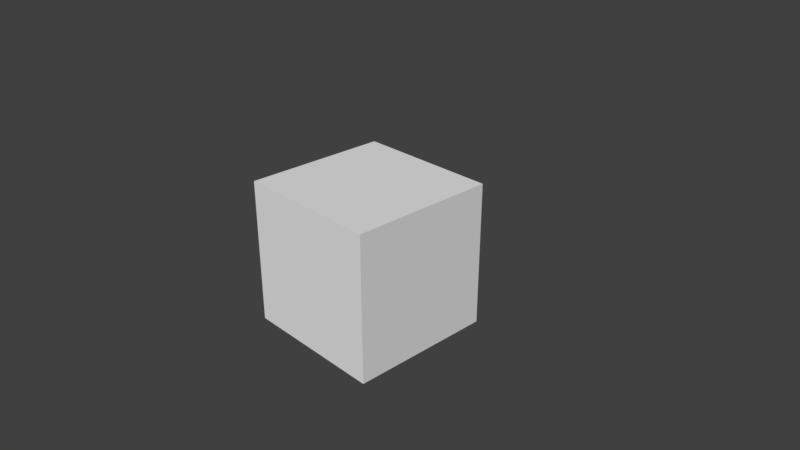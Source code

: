 # Source: skybox.blend  (saved by Blender 2.79.0; exported with 4.5.12 LTS)
import bpy
from mathutils import Matrix  # noqa: F401  (used for matrix-valued properties, if any)

bpy.ops.wm.read_factory_settings(use_empty=True)
scene = bpy.context.scene
scene.name = 'Scene'

# ---- collections
col_collection_1 = bpy.data.collections.new('Collection 1'); scene.collection.children.link(col_collection_1)

# ---- materials (node trees are filled in below, after node groups)
mat_material_001 = bpy.data.materials.new('Material.001')
mat_material_001.alpha_threshold = 0.0
mat_material_001.use_transparent_shadow = False
mat_material_001.preview_render_type = 'CUBE'
mat_material_001.roughness = 0.5

# ---- material node trees

# ---- world
world_world = bpy.data.worlds.new('World'); scene.world = world_world
world_world.color = (0.05088, 0.05088, 0.05088)
world_world.use_sun_shadow = False
world_world.sun_shadow_jitter_overblur = 0.0
world_world.cycles.sampling_method = 'MANUAL'

# ---- cameras
cam_camera = bpy.data.cameras.new('Camera')
cam_camera.clip_end = 100.0
cam_camera.lens = 35.0
cam_camera.sensor_width = 32.0
cam_camera.sensor_height = 18.0
cam_camera.ortho_scale = 7.314
cam_camera.dof.focus_distance = 0.0
cam_camera.dof.aperture_fstop = 128.0

# ---- meshes
me_cube = bpy.data.meshes.new('Cube')
me_cube.from_pydata([(1.0, 1.0, -1.0), (1.0, -1.0, -1.0), (-1.0, -1.0, -1.0), (-1.0, 1.0, -1.0), (1.0, 1.0, 1.0), (1.0, -1.0, 1.0), (-1.0, -1.0, 1.0), (-1.0, 1.0, 1.0)], [], [(0, 1, 2, 3), (4, 7, 6, 5), (0, 4, 5, 1), (1, 5, 6, 2), (2, 6, 7, 3), (4, 0, 3, 7)])
_uv = me_cube.uv_layers.new(name='UVMap')
_uv.uv.foreach_set('vector', [0.6667, 0.0, 1.0, 0.0, 1.0, 1.0, 0.6667, 1.0, 0.3333, 0.0, 0.3333, 1.0, 0.0, 1.0, 0.0, 0.0, 0.3333, 0.0, 0.3333, 1.0, 0.6667, 1.0, 0.6667, 0.0, 0.3333, 0.0, 0.3333, 1.0, 0.6667, 1.0, 0.6667, 0.0, 0.6667, 0.0, 0.6667, 1.0, 0.3333, 1.0, 0.3333, 0.0, 0.6667, 1.0, 0.6667, 0.0, 0.3333, 0.0, 0.3333, 1.0])
me_cube.materials.append(None)
me_cube.use_remesh_preserve_volume = False
me_cube.use_remesh_preserve_attributes = False
me_cube.use_mirror_vertex_groups = False
me_cube.update()

# ---- objects
ob_cube = bpy.data.objects.new('Cube', me_cube)
ob_camera = bpy.data.objects.new('Camera', cam_camera)

# ---- transforms, parenting, visibility, modifiers, constraints
ob_cube.location = (0.0, 0.0, 0.0)
ob_cube.lock_rotations_4d = False
ob_cube.empty_display_type = 'ARROWS'
ob_cube.lineart.crease_threshold = 0.0
ob_cube.material_slots[0].link = 'OBJECT'; ob_cube.material_slots[0].material = mat_material_001
ob_camera.location = (7.481, -6.508, 5.344)
ob_camera.rotation_euler = (1.109, 0.0, 0.8149)
ob_camera.lock_rotations_4d = False
ob_camera.empty_display_type = 'ARROWS'
ob_camera.color = (0.0, 0.0, 0.0, 0.0)
ob_camera.display_type = 'WIRE'
ob_camera.lineart.crease_threshold = 0.0

# ---- collection membership
col_collection_1.objects.link(ob_cube)
col_collection_1.objects.link(ob_camera)

# ---- scene / render settings (as saved in the file)
scene.camera = ob_camera
scene.frame_start = 1; scene.frame_end = 250; scene.frame_set(1)
scene.render.engine = 'BLENDER_EEVEE_NEXT'
scene.render.resolution_percentage = 50
scene.render.dither_intensity = 0.0
scene.render.film_transparent = True
scene.cycles.use_denoising = False
scene.cycles.samples = 128
scene.cycles.sampling_pattern = 'TABULATED_SOBOL'
scene.cycles.use_adaptive_sampling = False
scene.cycles.use_light_tree = False
scene.cycles.blur_glossy = 0.0
scene.cycles.sample_clamp_indirect = 0.0
scene.view_settings.view_transform = 'Standard'
bpy.context.view_layer.update()

# ---- added for rendering (the .blend has no usable light): sun
light_auto_sun = bpy.data.lights.new('AutoSun', 'SUN')
light_auto_sun.energy = 3.0
light_auto_sun.angle = 0.0523599
ob_auto_sun = bpy.data.objects.new('AutoSun', light_auto_sun)
scene.collection.objects.link(ob_auto_sun)
ob_auto_sun.rotation_euler = (0.872665, 0.174533, 0.523599)
bpy.context.view_layer.update()
